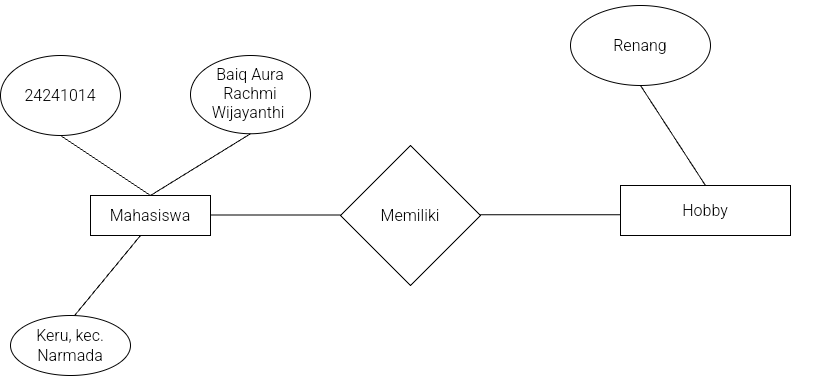

The diagram above was exported from draw.io. Its source (the exported page's mxGraphModel, read from the mxfile embedded in the PNG):
<mxGraphModel dx="1293" dy="2428" grid="1" gridSize="10" guides="1" tooltips="1" connect="1" arrows="1" fold="1" page="0" pageScale="1" pageWidth="827" pageHeight="1169" background="none" math="0" shadow="0">
  <root>
    <mxCell id="0" />
    <mxCell id="1" parent="0" />
    <mxCell id="gtUEhdi_vj5IUX3Iisvu-1" value="" style="ellipse;whiteSpace=wrap;html=1;" parent="1" vertex="1">
      <mxGeometry x="-370" y="-600" width="120" height="80" as="geometry" />
    </mxCell>
    <mxCell id="gtUEhdi_vj5IUX3Iisvu-4" value="24241014" style="text;strokeColor=none;align=center;fillColor=none;html=1;verticalAlign=middle;whiteSpace=wrap;rounded=0;fontSize=16;" parent="1" vertex="1">
      <mxGeometry x="-350" y="-584" width="80" height="48" as="geometry" />
    </mxCell>
    <mxCell id="gtUEhdi_vj5IUX3Iisvu-7" value="" style="ellipse;whiteSpace=wrap;html=1;" parent="1" vertex="1">
      <mxGeometry x="-180" y="-600" width="120" height="78.25" as="geometry" />
    </mxCell>
    <mxCell id="gtUEhdi_vj5IUX3Iisvu-8" value="Baiq Aura Rachmi Wijayanthi&amp;nbsp;" style="text;strokeColor=none;align=center;fillColor=none;html=1;verticalAlign=middle;whiteSpace=wrap;rounded=0;fontSize=16;" parent="1" vertex="1">
      <mxGeometry x="-180" y="-588.8799999999999" width="120" height="52.88" as="geometry" />
    </mxCell>
    <mxCell id="vwluZj8Tbp55wbY2tKsN-1" value="" style="whiteSpace=wrap;html=1;" parent="1" vertex="1">
      <mxGeometry x="-280" y="-460" width="120" height="40" as="geometry" />
    </mxCell>
    <mxCell id="WGRv4hNJ21AKFh94NKet-1" value="Mahasiswa" style="text;strokeColor=none;align=center;fillColor=none;html=1;verticalAlign=middle;whiteSpace=wrap;rounded=0;fontSize=16;" parent="1" vertex="1">
      <mxGeometry x="-290" y="-475" width="140" height="70" as="geometry" />
    </mxCell>
    <mxCell id="wAUGMdkh5fBZDDHxoEwC-1" value="" style="orthogonalLoop=1;jettySize=auto;html=1;rounded=0;fontSize=12;startSize=8;endSize=8;startArrow=none;startFill=0;flowAnimation=0;shadow=0;endArrow=none;entryX=0.5;entryY=1;entryDx=0;entryDy=0;" edge="1" parent="1" target="gtUEhdi_vj5IUX3Iisvu-7">
      <mxGeometry width="120" relative="1" as="geometry">
        <mxPoint x="-220" y="-460" as="sourcePoint" />
        <mxPoint x="-140" y="-510" as="targetPoint" />
      </mxGeometry>
    </mxCell>
    <mxCell id="wAUGMdkh5fBZDDHxoEwC-2" value="" style="orthogonalLoop=1;jettySize=auto;html=1;rounded=0;fontSize=12;startSize=8;endSize=8;startArrow=none;startFill=0;flowAnimation=0;shadow=0;endArrow=none;" edge="1" parent="1">
      <mxGeometry width="120" relative="1" as="geometry">
        <mxPoint x="-220" y="-460" as="sourcePoint" />
        <mxPoint x="-310" y="-520" as="targetPoint" />
      </mxGeometry>
    </mxCell>
    <mxCell id="wAUGMdkh5fBZDDHxoEwC-5" value="" style="orthogonalLoop=1;jettySize=auto;html=1;rounded=0;fontSize=12;startSize=8;endSize=8;startArrow=none;startFill=0;flowAnimation=0;shadow=0;endArrow=none;" edge="1" parent="1">
      <mxGeometry width="120" relative="1" as="geometry">
        <mxPoint x="-160" y="-440.59000000000003" as="sourcePoint" />
        <mxPoint x="-20" y="-440.59000000000003" as="targetPoint" />
      </mxGeometry>
    </mxCell>
    <mxCell id="wAUGMdkh5fBZDDHxoEwC-6" value="" style="rhombus;whiteSpace=wrap;html=1;" vertex="1" parent="1">
      <mxGeometry x="-30" y="-510" width="140" height="140" as="geometry" />
    </mxCell>
    <mxCell id="wAUGMdkh5fBZDDHxoEwC-7" value="Memiliki" style="text;strokeColor=none;align=center;fillColor=none;html=1;verticalAlign=middle;whiteSpace=wrap;rounded=0;fontSize=16;" vertex="1" parent="1">
      <mxGeometry x="-15" y="-465" width="110" height="50" as="geometry" />
    </mxCell>
    <mxCell id="wAUGMdkh5fBZDDHxoEwC-9" value="" style="whiteSpace=wrap;html=1;" vertex="1" parent="1">
      <mxGeometry x="250" y="-470" width="170" height="50" as="geometry" />
    </mxCell>
    <mxCell id="wAUGMdkh5fBZDDHxoEwC-10" value="Hobby" style="text;strokeColor=none;align=center;fillColor=none;html=1;verticalAlign=middle;whiteSpace=wrap;rounded=0;fontSize=16;" vertex="1" parent="1">
      <mxGeometry x="205" y="-460" width="260" height="30" as="geometry" />
    </mxCell>
    <mxCell id="wAUGMdkh5fBZDDHxoEwC-8" value="" style="orthogonalLoop=1;jettySize=auto;html=1;rounded=0;fontSize=12;startSize=8;endSize=8;startArrow=none;startFill=0;flowAnimation=0;shadow=0;endArrow=none;" edge="1" parent="1">
      <mxGeometry width="120" relative="1" as="geometry">
        <mxPoint x="110" y="-440.71000000000004" as="sourcePoint" />
        <mxPoint x="250" y="-440.71000000000004" as="targetPoint" />
      </mxGeometry>
    </mxCell>
    <mxCell id="wAUGMdkh5fBZDDHxoEwC-14" value="" style="orthogonalLoop=1;jettySize=auto;html=1;rounded=0;fontSize=12;startSize=8;endSize=8;startArrow=none;startFill=0;flowAnimation=0;shadow=0;endArrow=none;entryX=0.5;entryY=0;entryDx=0;entryDy=0;" edge="1" parent="1" target="wAUGMdkh5fBZDDHxoEwC-9">
      <mxGeometry width="120" relative="1" as="geometry">
        <mxPoint x="270" y="-570" as="sourcePoint" />
        <mxPoint x="290" y="-490" as="targetPoint" />
      </mxGeometry>
    </mxCell>
    <mxCell id="wAUGMdkh5fBZDDHxoEwC-15" value="" style="ellipse;whiteSpace=wrap;html=1;" vertex="1" parent="1">
      <mxGeometry x="200" y="-650" width="140" height="80" as="geometry" />
    </mxCell>
    <mxCell id="wAUGMdkh5fBZDDHxoEwC-16" value="Renang" style="text;strokeColor=none;align=center;fillColor=none;html=1;verticalAlign=middle;whiteSpace=wrap;rounded=0;fontSize=16;" vertex="1" parent="1">
      <mxGeometry x="205" y="-655" width="130" height="90" as="geometry" />
    </mxCell>
    <mxCell id="wAUGMdkh5fBZDDHxoEwC-17" value="" style="orthogonalLoop=1;jettySize=auto;html=1;rounded=0;fontSize=12;startSize=8;endSize=8;startArrow=none;startFill=0;flowAnimation=0;shadow=0;endArrow=none;entryX=0.5;entryY=1;entryDx=0;entryDy=0;" edge="1" parent="1">
      <mxGeometry width="120" relative="1" as="geometry">
        <mxPoint x="-300" y="-335" as="sourcePoint" />
        <mxPoint x="-230" y="-420" as="targetPoint" />
      </mxGeometry>
    </mxCell>
    <mxCell id="wAUGMdkh5fBZDDHxoEwC-18" value="" style="ellipse;whiteSpace=wrap;html=1;" vertex="1" parent="1">
      <mxGeometry x="-360" y="-340" width="120" height="60" as="geometry" />
    </mxCell>
    <mxCell id="wAUGMdkh5fBZDDHxoEwC-19" value="Keru, kec. Narmada" style="text;strokeColor=none;align=center;fillColor=none;html=1;verticalAlign=middle;whiteSpace=wrap;rounded=0;fontSize=16;" vertex="1" parent="1">
      <mxGeometry x="-355" y="-325" width="110" height="30" as="geometry" />
    </mxCell>
  </root>
</mxGraphModel>